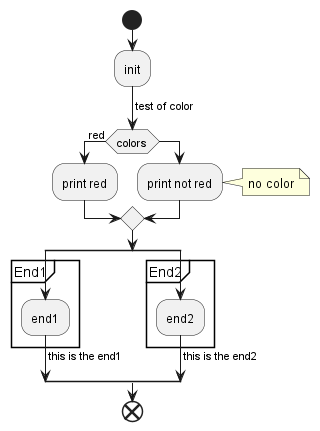

The diagram above was rendered by PlantUML. Its source (embedded in the PNG):
@startuml
start
:init;
-> test of color;
if (colors) is (red) then
    :print red;
else
    :print not red;
    note right: no color
endif
split
    group End1
        :end1;
    end group
    -> this is the end1;
split again
    partition End2 {
        :end2;
    }
    -> this is the end2;
end split
end
@enduml